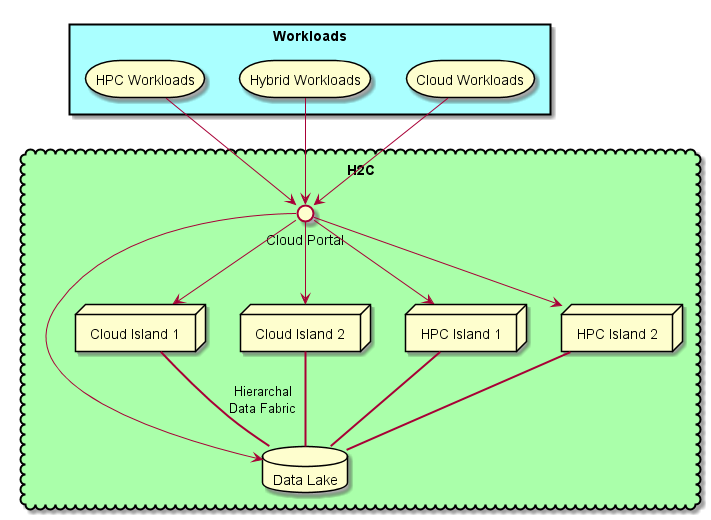

The diagram above was rendered by PlantUML. Its source (embedded in the PNG):
@startuml

cloud H2C  #aaffaa {
  interface "Cloud Portal" as CP
  database "Data Lake" as DL
  node "Cloud Island 1" as CI1
  node "Cloud Island 2" as CI2
  node "HPC Island 1" as HI1
  node "HPC Island 2" as HI2

}

rectangle Workloads #aaffff {
  storage "HPC Workloads" as HPCW
  storage "Hybrid Workloads" as HW
  storage "Cloud Workloads" as CW
}

HPCW --> CP
HW --> CP
CW --> CP

CP -> DL
CP --> CI1
CP --> CI2
CP --> HI1
CP --> HI2
CI1 == DL : Hierarchal\nData Fabric
CI2 == DL
HI1 == DL
HI2 == DL
@enduml